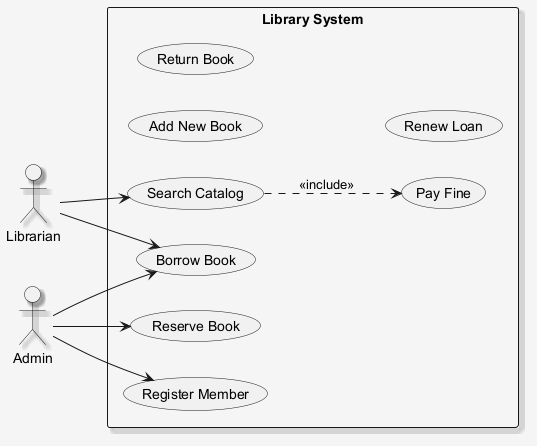

The diagram above was rendered by PlantUML. Its source (embedded in the PNG):
@startuml
skinparam shadowing false
skinparam backgroundColor #F5F5F5
skinparam shadowing true
left to right direction
actor "Librarian" as Librarian
actor "Admin" as Admin
rectangle "Library System" {
  usecase "Register Member" as UC_RegisterMember
  usecase "Reserve Book" as UC_ReserveBook
  usecase "Pay Fine" as UC_PayFine
  usecase "Add New Book" as UC_AddNewBook
  usecase "Borrow Book" as UC_BorrowBook
  usecase "Search Catalog" as UC_SearchCatalog
  usecase "Return Book" as UC_ReturnBook
  usecase "Renew Loan" as UC_RenewLoan
}
Librarian --> UC_BorrowBook
Librarian --> UC_SearchCatalog
Admin --> UC_BorrowBook
Admin --> UC_RegisterMember
Admin --> UC_ReserveBook
UC_SearchCatalog ..> UC_PayFine : <<include>>
@enduml